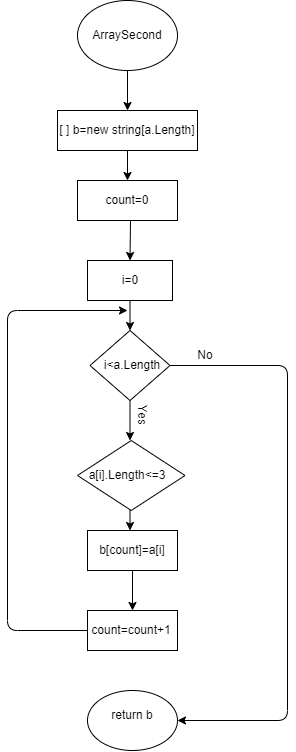

The diagram above was exported from draw.io. Its source (the exported page's mxGraphModel, read from the mxfile embedded in the PNG):
<mxGraphModel dx="433" dy="146" grid="1" gridSize="10" guides="1" tooltips="1" connect="1" arrows="1" fold="1" page="1" pageScale="1" pageWidth="850" pageHeight="1100" math="0" shadow="0">
  <root>
    <mxCell id="0" />
    <mxCell id="1" parent="0" />
    <mxCell id="13" style="edgeStyle=none;html=1;exitX=0.5;exitY=1;exitDx=0;exitDy=0;entryX=0.5;entryY=0;entryDx=0;entryDy=0;" parent="1" source="2" target="6" edge="1">
      <mxGeometry relative="1" as="geometry" />
    </mxCell>
    <mxCell id="2" value="" style="ellipse;whiteSpace=wrap;html=1;" parent="1" vertex="1">
      <mxGeometry x="190" y="20" width="100" height="70" as="geometry" />
    </mxCell>
    <mxCell id="4" value="ArraySecond" style="text;html=1;strokeColor=none;fillColor=none;align=center;verticalAlign=middle;whiteSpace=wrap;rounded=0;" parent="1" vertex="1">
      <mxGeometry x="210" y="40" width="60" height="30" as="geometry" />
    </mxCell>
    <mxCell id="61" style="edgeStyle=none;html=1;exitX=0.5;exitY=1;exitDx=0;exitDy=0;entryX=0.5;entryY=0;entryDx=0;entryDy=0;" edge="1" parent="1" source="6" target="32">
      <mxGeometry relative="1" as="geometry" />
    </mxCell>
    <mxCell id="6" value="" style="rounded=0;whiteSpace=wrap;html=1;" parent="1" vertex="1">
      <mxGeometry x="170" y="130" width="140" height="40" as="geometry" />
    </mxCell>
    <mxCell id="19" value="[ ] b=new string[a.Length]" style="text;html=1;strokeColor=none;fillColor=none;align=center;verticalAlign=middle;whiteSpace=wrap;rounded=0;" parent="1" vertex="1">
      <mxGeometry x="170" y="135" width="140" height="30" as="geometry" />
    </mxCell>
    <mxCell id="32" value="" style="rounded=0;whiteSpace=wrap;html=1;" vertex="1" parent="1">
      <mxGeometry x="190" y="200" width="100" height="40" as="geometry" />
    </mxCell>
    <mxCell id="58" style="edgeStyle=none;html=1;entryX=0.5;entryY=0;entryDx=0;entryDy=0;" edge="1" parent="1" target="37">
      <mxGeometry relative="1" as="geometry">
        <mxPoint x="243" y="240" as="sourcePoint" />
      </mxGeometry>
    </mxCell>
    <mxCell id="34" value="count=0" style="text;html=1;strokeColor=none;fillColor=none;align=center;verticalAlign=middle;whiteSpace=wrap;rounded=0;" vertex="1" parent="1">
      <mxGeometry x="210" y="205" width="60" height="30" as="geometry" />
    </mxCell>
    <mxCell id="36" style="edgeStyle=none;html=1;exitX=0.5;exitY=1;exitDx=0;exitDy=0;entryX=0.5;entryY=0;entryDx=0;entryDy=0;" edge="1" parent="1" source="37" target="40">
      <mxGeometry relative="1" as="geometry" />
    </mxCell>
    <mxCell id="37" value="" style="rounded=0;whiteSpace=wrap;html=1;" vertex="1" parent="1">
      <mxGeometry x="200" y="280" width="85" height="40" as="geometry" />
    </mxCell>
    <mxCell id="38" style="edgeStyle=none;html=1;exitX=0.5;exitY=1;exitDx=0;exitDy=0;entryX=0.5;entryY=0;entryDx=0;entryDy=0;" edge="1" parent="1" source="40">
      <mxGeometry relative="1" as="geometry">
        <mxPoint x="242.5" y="460" as="targetPoint" />
      </mxGeometry>
    </mxCell>
    <mxCell id="39" style="edgeStyle=none;html=1;exitX=1;exitY=0.5;exitDx=0;exitDy=0;entryX=1;entryY=0.5;entryDx=0;entryDy=0;" edge="1" parent="1" source="40" target="45">
      <mxGeometry relative="1" as="geometry">
        <Array as="points">
          <mxPoint x="400" y="385" />
          <mxPoint x="400" y="740" />
        </Array>
      </mxGeometry>
    </mxCell>
    <mxCell id="40" value="" style="rhombus;whiteSpace=wrap;html=1;" vertex="1" parent="1">
      <mxGeometry x="202.5" y="350" width="80" height="70" as="geometry" />
    </mxCell>
    <mxCell id="41" style="edgeStyle=none;html=1;exitX=0.5;exitY=1;exitDx=0;exitDy=0;entryX=0.5;entryY=0;entryDx=0;entryDy=0;" edge="1" parent="1">
      <mxGeometry relative="1" as="geometry">
        <mxPoint x="242.5" y="550" as="targetPoint" />
        <mxPoint x="242.5" y="500" as="sourcePoint" />
      </mxGeometry>
    </mxCell>
    <mxCell id="43" style="edgeStyle=none;html=1;exitX=0;exitY=0.5;exitDx=0;exitDy=0;" edge="1" parent="1" source="67">
      <mxGeometry relative="1" as="geometry">
        <mxPoint x="240" y="330" as="targetPoint" />
        <Array as="points">
          <mxPoint x="120" y="650" />
          <mxPoint x="120" y="330" />
        </Array>
      </mxGeometry>
    </mxCell>
    <mxCell id="70" style="edgeStyle=none;html=1;exitX=0.5;exitY=1;exitDx=0;exitDy=0;entryX=0.5;entryY=0;entryDx=0;entryDy=0;" edge="1" parent="1" source="44" target="67">
      <mxGeometry relative="1" as="geometry" />
    </mxCell>
    <mxCell id="44" value="" style="rounded=0;whiteSpace=wrap;html=1;" vertex="1" parent="1">
      <mxGeometry x="200" y="550" width="90" height="40" as="geometry" />
    </mxCell>
    <mxCell id="45" value="" style="ellipse;whiteSpace=wrap;html=1;" vertex="1" parent="1">
      <mxGeometry x="200" y="710" width="90" height="60" as="geometry" />
    </mxCell>
    <mxCell id="46" value="i=0" style="text;html=1;strokeColor=none;fillColor=none;align=center;verticalAlign=middle;whiteSpace=wrap;rounded=0;" vertex="1" parent="1">
      <mxGeometry x="212.5" y="285" width="60" height="30" as="geometry" />
    </mxCell>
    <mxCell id="47" value="i&amp;lt;a.Length" style="text;html=1;strokeColor=none;fillColor=none;align=center;verticalAlign=middle;whiteSpace=wrap;rounded=0;" vertex="1" parent="1">
      <mxGeometry x="215" y="370" width="60" height="30" as="geometry" />
    </mxCell>
    <mxCell id="50" value="b[count]=a[i]" style="text;html=1;strokeColor=none;fillColor=none;align=center;verticalAlign=middle;whiteSpace=wrap;rounded=0;" vertex="1" parent="1">
      <mxGeometry x="215" y="555" width="60" height="30" as="geometry" />
    </mxCell>
    <mxCell id="51" value="return b" style="text;html=1;strokeColor=none;fillColor=none;align=center;verticalAlign=middle;whiteSpace=wrap;rounded=0;" vertex="1" parent="1">
      <mxGeometry x="215" y="720" width="60" height="30" as="geometry" />
    </mxCell>
    <mxCell id="52" value="Yes" style="text;html=1;strokeColor=none;fillColor=none;align=center;verticalAlign=middle;whiteSpace=wrap;rounded=0;rotation=90;" vertex="1" parent="1">
      <mxGeometry x="225" y="420" width="60" height="30" as="geometry" />
    </mxCell>
    <mxCell id="53" value="No" style="text;html=1;strokeColor=none;fillColor=none;align=center;verticalAlign=middle;whiteSpace=wrap;rounded=0;" vertex="1" parent="1">
      <mxGeometry x="287.5" y="360" width="60" height="30" as="geometry" />
    </mxCell>
    <mxCell id="62" value="" style="rhombus;whiteSpace=wrap;html=1;" vertex="1" parent="1">
      <mxGeometry x="190" y="460" width="107.5" height="70" as="geometry" />
    </mxCell>
    <mxCell id="64" value="a[i].Length&amp;lt;=3" style="text;html=1;strokeColor=none;fillColor=none;align=center;verticalAlign=middle;whiteSpace=wrap;rounded=0;" vertex="1" parent="1">
      <mxGeometry x="210" y="480" width="60" height="30" as="geometry" />
    </mxCell>
    <mxCell id="67" value="" style="rounded=0;whiteSpace=wrap;html=1;" vertex="1" parent="1">
      <mxGeometry x="200" y="630" width="90" height="40" as="geometry" />
    </mxCell>
    <mxCell id="69" value="count=count+1" style="text;html=1;strokeColor=none;fillColor=none;align=center;verticalAlign=middle;whiteSpace=wrap;rounded=0;" vertex="1" parent="1">
      <mxGeometry x="213.75" y="635" width="60" height="30" as="geometry" />
    </mxCell>
  </root>
</mxGraphModel>